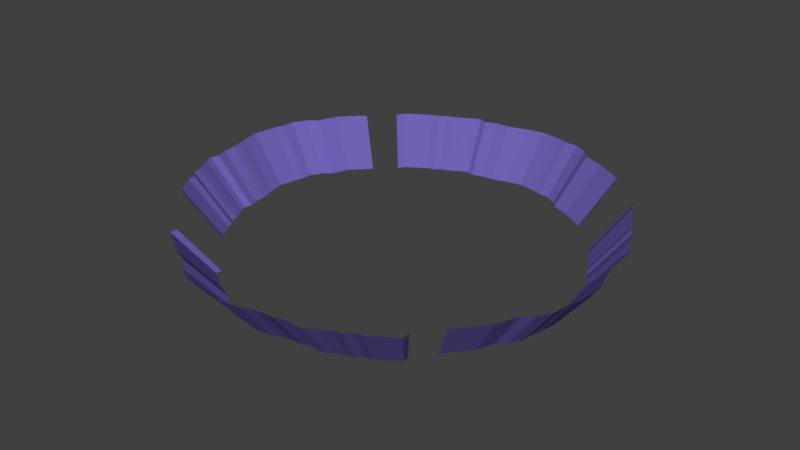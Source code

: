 # Source: new_world_outer_walls.blend  (saved by Blender 2.79.0; exported with 4.5.12 LTS)
import bpy
from mathutils import Matrix  # noqa: F401  (used for matrix-valued properties, if any)

bpy.ops.wm.read_factory_settings(use_empty=True)
scene = bpy.context.scene
scene.name = 'Scene'

# ---- collections
col_collection_1 = bpy.data.collections.new('Collection 1'); scene.collection.children.link(col_collection_1)

# ---- materials (node trees are filled in below, after node groups)
mat_material_001 = bpy.data.materials.new('Material.001')
mat_material_001.alpha_threshold = 0.0
mat_material_001.use_transparent_shadow = False
mat_material_001.diffuse_color = (1.0, 1.0, 1.0, 1.0)
mat_material_001.roughness = 0.5
mat_material_002 = bpy.data.materials.new('Material.002')
mat_material_002.alpha_threshold = 0.0
mat_material_002.use_transparent_shadow = False
mat_material_002.diffuse_color = (0.1346, 0.4969, 0.1514, 1.0)
mat_material_002.roughness = 0.5
mat_material_003 = bpy.data.materials.new('Material.003')
mat_material_003.alpha_threshold = 0.0
mat_material_003.use_transparent_shadow = False
mat_material_003.diffuse_color = (0.8, 0.2454, 0.1717, 1.0)
mat_material_003.roughness = 0.5
mat_material_004 = bpy.data.materials.new('Material.004')
mat_material_004.alpha_threshold = 0.0
mat_material_004.use_transparent_shadow = False
mat_material_004.diffuse_color = (0.1643, 0.1186, 0.4575, 1.0)
mat_material_004.roughness = 0.5
mat_material_005 = bpy.data.materials.new('Material.005')
mat_material_005.alpha_threshold = 0.0
mat_material_005.use_transparent_shadow = False
mat_material_005.diffuse_color = (0.617, 0.7717, 1.0, 1.0)
mat_material_005.roughness = 0.5
mat_material_006 = bpy.data.materials.new('Material.006')
mat_material_006.alpha_threshold = 0.0
mat_material_006.use_transparent_shadow = False
mat_material_006.diffuse_color = (0.1424, 0.1424, 0.1424, 1.0)
mat_material_006.specular_color = (0.002999, 0.0, 0.0578)
mat_material_006.roughness = 0.5
mat_material_006.specular_intensity = 0.0
mat_material_007 = bpy.data.materials.new('Material.007')
mat_material_007.alpha_threshold = 0.0
mat_material_007.use_transparent_shadow = False
mat_material_007.diffuse_color = (0.2396, 0.04632, 0.01966, 1.0)
mat_material_007.roughness = 0.5

# ---- material node trees

# ---- world
world_world = bpy.data.worlds.new('World'); scene.world = world_world
world_world.color = (0.05088, 0.05088, 0.05088)
world_world.use_sun_shadow = False
world_world.sun_shadow_jitter_overblur = 0.0
world_world.cycles.sampling_method = 'MANUAL'

# ---- meshes
me_grid = bpy.data.meshes.new('Grid')
me_grid.from_pydata([(-1.0, -0.6944, 0.007862), (-0.9983, 0.8594, 0.007862), (-0.6944, -1.0, 0.007862), (0.8845, -0.9957, 0.007862), (0.9983, -0.8594, 0.007862), (1.031, 0.7292, 0.007862), (-0.8594, 0.9983, 0.007862), (0.9996, 0.8329, 0.007862), (1.0, 0.8056, 0.007862), (0.7778, 1.0, 0.007862), (1.325, -0.2427, 0.007862), (1.34, -0.1542, 0.007862), (1.318, -0.03784, 0.007862), (1.297, 0.02119, 0.007862), (1.283, 0.07675, 0.007862), (1.278, 0.1636, 0.007862), (1.27, 0.2851, 0.007862), (1.252, 0.3337, 0.007862), (1.193, 0.4379, 0.007862), (1.221, 0.3823, 0.007862), (1.141, 0.5281, 0.007862), (1.177, 0.4923, 0.007862), (1.131, 0.5767, 0.007862), (1.315, -0.2983, 0.007862), (1.297, -0.3538, 0.007862), (1.29, -0.4302, 0.007862), (1.186, -0.5621, 0.007862), (1.244, -0.5135, 0.007862), (1.138, -0.6871, 0.007862), (1.252, 0.2365, 0.007862), (0.7598, 1.048, 0.007862), (-1.032, 0.8325, 0.007862), (-0.8287, 1.048, 0.007862), (0.1431, 1.342, 0.007862), (0.05458, 1.357, 0.007862), (-0.06174, 1.335, 0.007862), (-0.1208, 1.314, 0.007862), (-0.1763, 1.3, 0.007862), (-0.2631, 1.295, 0.007862), (-0.3847, 1.286, 0.007862), (-0.4333, 1.269, 0.007862), (-0.5374, 1.21, 0.007862), (-0.4819, 1.238, 0.007862), (-0.6277, 1.158, 0.007862), (-0.5919, 1.194, 0.007862), (-0.6763, 1.147, 0.007862), (0.1987, 1.331, 0.007862), (0.2542, 1.314, 0.007862), (0.3306, 1.307, 0.007862), (0.4626, 1.203, 0.007862), (0.414, 1.26, 0.007862), (0.5876, 1.154, 0.007862), (-0.336, 1.269, 0.007862), (-1.049, -0.6622, 0.007862), (-1.326, 0.2746, 0.007862), (-1.341, 0.1861, 0.007862), (-1.319, 0.06975, 0.007862), (-1.299, 0.01072, 0.007862), (-1.285, -0.04484, 0.007862), (-1.279, -0.1316, 0.007862), (-1.271, -0.2532, 0.007862), (-1.253, -0.3018, 0.007862), (-1.194, -0.4059, 0.007862), (-1.222, -0.3504, 0.007862), (-1.142, -0.4962, 0.007862), (-1.178, -0.4604, 0.007862), (-1.132, -0.5448, 0.007862), (-1.316, 0.3302, 0.007862), (-1.299, 0.3857, 0.007862), (-1.292, 0.4621, 0.007862), (-1.187, 0.5941, 0.007862), (-1.245, 0.5454, 0.007862), (-1.139, 0.7191, 0.007862), (-1.253, -0.2046, 0.007862), (-0.6963, -1.043, 0.007862), (0.8923, -1.044, 0.007862), (-0.07958, -1.338, 0.007862), (0.008957, -1.352, 0.007862), (0.1253, -1.331, 0.007862), (0.1843, -1.31, 0.007862), (0.2399, -1.296, 0.007862), (0.3267, -1.291, 0.007862), (0.4482, -1.282, 0.007862), (0.4968, -1.265, 0.007862), (0.601, -1.206, 0.007862), (0.5454, -1.233, 0.007862), (0.6912, -1.154, 0.007862), (0.6554, -1.189, 0.007862), (0.7399, -1.143, 0.007862), (-0.1351, -1.327, 0.007862), (-0.1907, -1.31, 0.007862), (-0.2671, -1.303, 0.007862), (-0.399, -1.199, 0.007862), (-0.3504, -1.256, 0.007862), (-0.524, -1.15, 0.007862), (0.3996, -1.265, 0.007862), (-1.21, -0.8435, 0.3491), (-1.208, 1.031, 0.3491), (-0.841, -1.212, 0.3491), (1.064, -1.207, 0.3491), (1.201, -1.043, 0.3491), (1.241, 0.8743, 0.3491), (-1.04, 1.199, 0.3491), (1.203, 0.9995, 0.3491), (1.204, 0.9665, 0.3491), (0.9354, 1.201, 0.3491), (1.596, -0.2984, 0.3491), (1.614, -0.1916, 0.3491), (1.588, -0.05121, 0.3491), (1.562, 0.02002, 0.3491), (1.546, 0.08705, 0.3491), (1.539, 0.1918, 0.3491), (1.529, 0.3384, 0.3491), (1.508, 0.3971, 0.3491), (1.437, 0.5228, 0.3491), (1.47, 0.4557, 0.3491), (1.374, 0.6317, 0.3491), (1.417, 0.5885, 0.3491), (1.361, 0.6904, 0.3491), (1.583, -0.3654, 0.3491), (1.562, -0.4325, 0.3491), (1.554, -0.5246, 0.3491), (1.428, -0.6839, 0.3491), (1.497, -0.6252, 0.3491), (1.37, -0.8347, 0.3491), (1.508, 0.2798, 0.3491), (0.9137, 1.259, 0.3491), (-1.249, 0.9989, 0.3491), (-1.003, 1.259, 0.3491), (0.1696, 1.614, 0.3491), (0.06277, 1.631, 0.3491), (-0.07759, 1.605, 0.3491), (-0.1488, 1.58, 0.3491), (-0.2158, 1.563, 0.3491), (-0.3206, 1.557, 0.3491), (-0.4672, 1.547, 0.3491), (-0.5259, 1.526, 0.3491), (-0.6516, 1.454, 0.3491), (-0.5845, 1.488, 0.3491), (-0.7605, 1.392, 0.3491), (-0.7173, 1.435, 0.3491), (-0.8192, 1.379, 0.3491), (0.2366, 1.601, 0.3491), (0.3037, 1.58, 0.3491), (0.3959, 1.572, 0.3491), (0.5551, 1.446, 0.3491), (0.4964, 1.515, 0.3491), (0.7059, 1.387, 0.3491), (-0.4086, 1.526, 0.3491), (-1.268, -0.8045, 0.3491), (-1.603, 0.3258, 0.3491), (-1.621, 0.219, 0.3491), (-1.595, 0.07861, 0.3491), (-1.57, 0.007386, 0.3491), (-1.553, -0.05965, 0.3491), (-1.547, -0.1644, 0.3491), (-1.536, -0.311, 0.3491), (-1.515, -0.3697, 0.3491), (-1.444, -0.4954, 0.3491), (-1.478, -0.4283, 0.3491), (-1.381, -0.6043, 0.3491), (-1.425, -0.5611, 0.3491), (-1.369, -0.663, 0.3491), (-1.591, 0.3928, 0.3491), (-1.57, 0.4599, 0.3491), (-1.562, 0.552, 0.3491), (-1.436, 0.7113, 0.3491), (-1.505, 0.6526, 0.3491), (-1.377, 0.8621, 0.3491), (-1.515, -0.2524, 0.3491), (-0.8432, -1.265, 0.3491), (1.074, -1.265, 0.3491), (-0.09911, -1.62, 0.3491), (0.007723, -1.637, 0.3491), (0.1481, -1.611, 0.3491), (0.2193, -1.586, 0.3491), (0.2863, -1.569, 0.3491), (0.3911, -1.563, 0.3491), (0.5377, -1.552, 0.3491), (0.5964, -1.532, 0.3491), (0.7221, -1.46, 0.3491), (0.655, -1.494, 0.3491), (0.831, -1.397, 0.3491), (0.7878, -1.441, 0.3491), (0.8897, -1.385, 0.3491), (-0.1661, -1.607, 0.3491), (-0.2332, -1.586, 0.3491), (-0.3254, -1.578, 0.3491), (-0.4846, -1.452, 0.3491), (-0.4259, -1.521, 0.3491), (-0.6354, -1.393, 0.3491), (0.4791, -1.532, 0.3491)], [], [(95, 81, 177, 191), (34, 33, 129, 130), (35, 34, 130, 131), (32, 45, 141, 128), (82, 95, 191, 178), (81, 80, 176, 177), (43, 44, 140, 139), (27, 26, 122, 123), (51, 30, 126, 147), (80, 79, 175, 176), (44, 41, 137, 140), (66, 64, 160, 162), (83, 82, 178, 179), (26, 28, 124, 122), (24, 25, 121, 120), (18, 19, 115, 114), (91, 93, 189, 187), (36, 35, 131, 132), (11, 10, 106, 107), (63, 61, 157, 159), (12, 11, 107, 108), (5, 22, 118, 101), (46, 47, 143, 142), (76, 89, 185, 172), (20, 21, 117, 116), (28, 4, 100, 124), (21, 18, 114, 117), (30, 9, 105, 126), (73, 59, 155, 169), (6, 32, 128, 102), (93, 92, 188, 189), (13, 12, 108, 109), (60, 73, 169, 156), (59, 58, 154, 155), (92, 94, 190, 188), (45, 43, 139, 141), (58, 57, 153, 154), (90, 91, 187, 186), (84, 85, 181, 180), (23, 24, 120, 119), (61, 60, 156, 157), (77, 76, 172, 173), (78, 77, 173, 174), (75, 88, 184, 171), (42, 40, 136, 138), (69, 71, 167, 165), (86, 87, 183, 182), (94, 74, 170, 190), (87, 84, 180, 183), (54, 67, 163, 150), (3, 75, 171, 99), (74, 2, 98, 170), (22, 20, 116, 118), (52, 38, 134, 148), (79, 78, 174, 175), (19, 17, 113, 115), (71, 70, 166, 167), (89, 90, 186, 185), (39, 52, 148, 135), (38, 37, 133, 134), (37, 36, 132, 133), (70, 72, 168, 166), (40, 39, 135, 136), (68, 69, 165, 164), (62, 63, 159, 158), (55, 54, 150, 151), (56, 55, 151, 152), (48, 50, 146, 144), (29, 15, 111, 125), (53, 66, 162, 149), (7, 8, 104, 103), (64, 65, 161, 160), (88, 86, 182, 184), (33, 46, 142, 129), (72, 31, 127, 168), (65, 62, 158, 161), (16, 29, 125, 112), (15, 14, 110, 111), (31, 1, 97, 127), (8, 5, 101, 104), (14, 13, 109, 110), (0, 53, 149, 96), (17, 16, 112, 113), (85, 83, 179, 181), (57, 56, 152, 153), (25, 27, 123, 121), (50, 49, 145, 146), (67, 68, 164, 163), (49, 51, 147, 145), (47, 48, 144, 143), (41, 42, 138, 137), (10, 23, 119, 106)])
me_grid.polygons.foreach_set('material_index', [3, 3, 3, 3, 3, 3, 3, 3, 3, 3, 3, 3, 3, 3, 3, 3, 3, 3, 3, 3, 3, 3, 3, 3, 3, 3, 3, 3, 3, 3, 3, 3, 3, 3, 3, 3, 3, 3, 3, 3, 3, 3, 3, 3, 3, 3, 3, 3, 3, 3, 3, 3, 3, 3, 3, 3, 3, 3, 3, 3, 3, 3, 3, 3, 3, 3, 3, 3, 3, 3, 3, 3, 3, 3, 3, 3, 3, 3, 3, 3, 3, 3, 3, 3, 3, 3, 3, 3, 3, 3, 3, 3])
me_grid.materials.append(mat_material_001)
me_grid.materials.append(mat_material_002)
me_grid.materials.append(mat_material_003)
me_grid.materials.append(mat_material_004)
me_grid.materials.append(mat_material_005)
me_grid.materials.append(mat_material_006)
me_grid.materials.append(mat_material_007)
me_grid.use_remesh_preserve_volume = False
me_grid.use_remesh_preserve_attributes = False
me_grid.use_mirror_vertex_groups = False
me_grid.update()

# ---- objects
ob_grid = bpy.data.objects.new('Grid', me_grid)

# ---- transforms, parenting, visibility, modifiers, constraints
ob_grid.location = (0.0, 0.0, 0.389)
ob_grid.scale = (10.0, 10.0, 10.0)
ob_grid.lineart.crease_threshold = 0.0

# ---- collection membership
col_collection_1.objects.link(ob_grid)

# ---- scene / render settings (as saved in the file)
scene.frame_start = 1; scene.frame_end = 250; scene.frame_set(6)
scene.render.engine = 'BLENDER_EEVEE_NEXT'
scene.render.resolution_percentage = 50
scene.render.dither_intensity = 0.0
scene.cycles.use_denoising = False
scene.cycles.samples = 128
scene.cycles.sampling_pattern = 'TABULATED_SOBOL'
scene.cycles.use_adaptive_sampling = False
scene.cycles.use_light_tree = False
scene.cycles.blur_glossy = 0.0
scene.cycles.sample_clamp_indirect = 0.0
scene.view_settings.view_transform = 'Standard'
bpy.context.view_layer.update()

# ---- added for rendering (the .blend has no active camera and no usable light): camera, sun
cam_auto = bpy.data.cameras.new('AutoCamera')
cam_auto.lens = 50.0
cam_auto.sensor_width = 36.0
cam_auto.clip_end = 1000.0
ob_auto_camera = bpy.data.objects.new('AutoCamera', cam_auto)
scene.collection.objects.link(ob_auto_camera)
ob_auto_camera.location = (42.6291, -51.2301, 36.3072)
ob_auto_camera.rotation_euler = (1.09748, -7.21219e-08, 0.694738)
scene.camera = ob_auto_camera
light_auto_sun = bpy.data.lights.new('AutoSun', 'SUN')
light_auto_sun.energy = 3.0
light_auto_sun.angle = 0.0523599
ob_auto_sun = bpy.data.objects.new('AutoSun', light_auto_sun)
scene.collection.objects.link(ob_auto_sun)
ob_auto_sun.rotation_euler = (0.872665, 0.174533, 0.523599)
bpy.context.view_layer.update()
